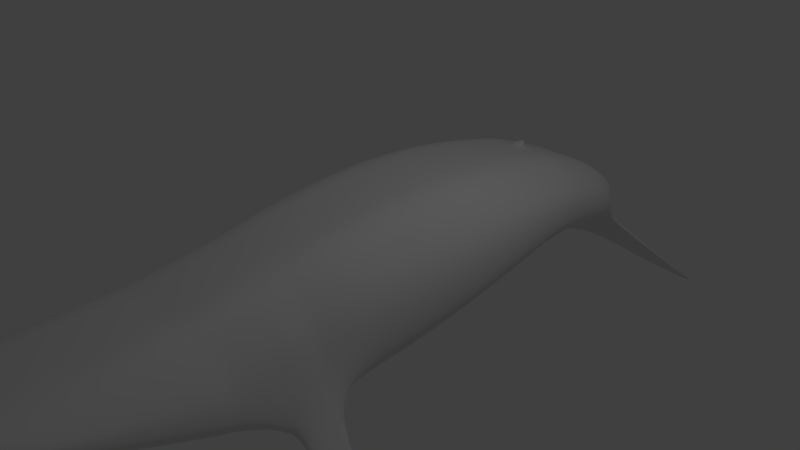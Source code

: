# Source: whale1.blend  (saved by Blender 2.79.0; exported with 4.5.12 LTS)
import bpy
from mathutils import Matrix  # noqa: F401  (used for matrix-valued properties, if any)

bpy.ops.wm.read_factory_settings(use_empty=True)
scene = bpy.context.scene
scene.name = 'Scene'

# ---- collections
col_collection_1 = bpy.data.collections.new('Collection 1'); scene.collection.children.link(col_collection_1)

# ---- materials (node trees are filled in below, after node groups)
mat_material = bpy.data.materials.new('Material')
mat_material.alpha_threshold = 0.0
mat_material.use_transparent_shadow = False
mat_material.roughness = 0.5
mat_material.line_color = (0.0, 0.0, 0.0, 1.0)

# ---- material node trees

# ---- world
world_world = bpy.data.worlds.new('World'); scene.world = world_world
world_world.color = (0.05088, 0.05088, 0.05088)
world_world.use_sun_shadow = False
world_world.sun_shadow_jitter_overblur = 0.0
world_world.cycles.sampling_method = 'MANUAL'

# ---- cameras
cam_camera = bpy.data.cameras.new('Camera')
cam_camera.clip_end = 100.0
cam_camera.lens = 35.0
cam_camera.sensor_width = 32.0
cam_camera.sensor_height = 18.0
cam_camera.ortho_scale = 7.314
cam_camera.dof.focus_distance = 0.0
cam_camera.dof.aperture_fstop = 128.0

# ---- lights
light_lamp = bpy.data.lights.new('Lamp', 'POINT')
light_lamp.transmission_factor = 0.0
light_lamp.cutoff_distance = 30.0
light_lamp.energy = 100.0
light_lamp.shadow_buffer_clip_start = 1.001
light_lamp.shadow_soft_size = 0.1
light_lamp.shadow_maximum_resolution = 0.006
light_lamp.use_absolute_resolution = True

# ---- meshes
me_cube = bpy.data.meshes.new('Cube')
me_cube.from_pydata([(0.5401, 4.307, -0.6489), (0.7496, -3.006, -0.8069), (-7.711e-07, -5.377, 0.3717), (-3.33e-07, -5.436, 0.09862), (0.75, 4.275, -0.0189), (0.7496, -3.04, 0.4363), (0.7737, -5.109, 0.2978), (0.7737, -5.168, 0.09862), (8.584e-08, 4.289, -0.6668), (-2.984e-10, -3.006, -0.9425), (1.788e-07, 4.35, 0.02936), (-4.024e-07, -3.04, 0.5215), (0.8996, 0.6716, -0.7623), (0.8996, 0.6548, 0.8662), (-1.315e-07, 0.6548, 0.9862), (8.3e-08, 0.6716, -0.8979), (0.8235, -1.167, -1.071), (0.8235, -1.193, 0.7117), (-2.945e-07, -1.193, 0.8192), (4.908e-08, -1.167, -1.207), (1.168e-07, 2.814, -0.5487), (0.7838, 2.814, -0.4131), (0.7838, 2.807, 0.6203), (4.47e-08, 2.807, 0.7204), (0.75, -2.131, -1.072), (0.75, -2.161, 0.5567), (-3.576e-07, -2.161, 0.6516), (2.235e-08, -2.131, -1.207), (0.863, 1.743, -0.525), (0.863, 1.731, 0.7995), (-5.056e-08, 1.731, 0.9141), (1.038e-07, 1.743, -0.6606), (7.805e-08, -0.2479, -1.099), (0.863, -0.2479, -0.963), (0.863, -0.2689, 0.8154), (-2.306e-07, -0.2689, 0.9313), (1.365e-07, 3.582, -0.663), (0.724, 3.582, -0.5275), (0.724, 3.579, 0.3898), (1.365e-07, 3.579, 0.4712), (0.5065, 4.436, -0.7944), (0.5989, 4.549, -0.6817), (1.058e-07, 4.888, -1.298), (1.587e-07, 4.979, -1.101), (0.7704, 3.011, -0.4328), (0.7704, 3.005, 0.5757), (8.941e-08, 3.005, 0.6721), (1.378e-07, 3.011, -0.5684), (4.47e-08, 2.965, 0.7761), (8.941e-08, 3.077, 0.7559), (-2.958e-07, -5.229, -0.04083), (0.7737, -5.01, -0.04083), (0.7737, -5.014, 0.3168), (-7.314e-07, -5.232, 0.3923), (9.817e-08, 2.279, -0.5589), (0.8235, 2.279, -0.4234), (0.8235, 2.269, 0.7181), (0.0, 2.269, 0.8261), (1.392e-07, 3.966, -0.7582), (0.6672, 3.966, -0.6226), (0.6672, 3.964, 0.2367), (1.591e-07, 3.964, 0.3057), (0.7764, 4.35, -0.6061), (1.124, -3.03, -0.09916), (-6.342e-07, -5.481, 0.3164), (0.7737, -5.212, 0.2466), (1.349, 0.6601, 0.4398), (1.235, -1.185, 0.2283), (1.176, 2.81, 0.3661), (1.125, -2.152, 0.1041), (1.295, 1.735, 0.4644), (1.295, -0.2623, 0.3393), (1.086, 3.58, 0.1591), (0.6655, 4.482, -0.7493), (1.587e-07, 4.987, -1.199), (1.156, 3.007, 0.3268), (0.9816, -4.761, 0.1535), (1.235, 2.272, 0.4356), (1.001, 3.965, 0.01559), (4.47e-08, -1.649, -1.242), (0.75, -1.649, -1.106), (0.75, -1.677, 0.6366), (-3.129e-07, -1.677, 0.738), (1.125, -1.668, 0.1617), (0.8318, 4.56, -0.9182), (0.8318, 4.484, -0.8256), (0.8318, 4.527, -0.7829), (0.8596, 4.605, -0.873), (-4.836e-07, -5.486, 0.178), (1.349, 0.6659, -0.1613), (1.235, -1.176, -0.4215), (1.176, 2.812, -0.0235), (1.25, -2.142, -0.8995), (1.295, 1.739, -0.03031), (1.295, -0.2551, -0.3118), (1.086, 3.581, -0.1842), (1.156, 3.009, -0.05299), (0.9816, -4.761, 0.1081), (1.235, 2.275, 0.006132), (1.001, 3.965, -0.3035), (0.7764, 4.328, -0.6275), (1.124, -3.018, -0.3293), (0.7737, -5.218, 0.178), (0.75, 5.448, -1.772), (1.788e-07, 5.184, -1.506), (1.252, -1.659, -0.897), (0.8318, 4.505, -0.8043), (1.688, 5.625, -1.949), (-4.083e-07, -5.474, 0.1383), (1.237, 0.6687, -0.4618), (1.132, -1.172, -0.7465), (1.078, 2.813, -0.2183), (1.205, -2.137, -0.9597), (1.187, 1.741, -0.2777), (1.187, -0.2515, -0.6374), (0.9955, 3.581, -0.3558), (1.059, 3.01, -0.2429), (0.9816, -4.761, 0.03362), (1.132, 2.277, -0.2086), (0.9174, 3.966, -0.4631), (1.201, -1.654, -0.9645), (0.6932, 4.318, -0.6382), (1.124, -3.012, -0.5681), (0.7737, -5.205, 0.1383), (0.75, 5.437, -1.783), (1.192e-07, 5.159, -1.53), (0.8596, 4.494, -0.8149), (1.688, 5.613, -1.96), (2.079, -1.659, -1.999), (1.414, -2.142, -1.118), (1.369, -2.137, -1.178), (2.028, -1.654, -2.067), (0.7737, -3.257, -0.6974), (-4.492e-07, -3.286, 0.503), (0.7737, -3.286, 0.4192), (-3.123e-08, -3.257, -0.833), (1.111, -3.279, -0.07827), (1.111, -3.267, -0.2668), (1.111, -3.262, -0.4821), (0.75, -2.667, -0.9095), (0.75, -2.699, 0.4829), (-3.85e-07, -2.699, 0.5719), (8.66e-09, -2.667, -1.045), (1.125, -2.689, -0.1524), (1.125, -2.678, -0.5018), (1.125, -2.673, -0.681), (0.7499, -2.837, -0.8582), (0.7499, -2.87, 0.4596), (-3.937e-07, -2.87, 0.5467), (1.125, -2.86, -0.1459), (1.125, -2.848, -0.4155), (1.125, -2.843, -0.6246), (4.268e-09, -2.837, -0.9937), (0.75, -1.913, -1.087), (0.75, -1.941, 0.5929), (-3.374e-07, -1.941, 0.6908), (1.125, -1.933, 0.1353), (3.248e-08, -1.913, -1.223), (1.251, -1.923, -0.8984), (1.203, -1.918, -0.9619), (2.158, -1.923, -2.108), (2.11, -1.918, -2.171), (3.859e-08, -1.781, -1.232), (0.75, -1.781, -1.097), (0.75, -1.809, 0.6147), (-3.251e-07, -1.809, 0.7144), (1.125, -1.8, 0.1347), (1.251, -1.791, -0.8977), (1.202, -1.786, -0.9632), (2.171, -1.791, -2.124), (2.122, -1.786, -2.19), (0.75, -2.022, -1.079), (0.75, -2.051, 0.5748), (-3.475e-07, -2.051, 0.6712), (1.125, -2.042, 0.1197), (1.25, -2.032, -0.8989), (1.204, -2.027, -0.9608), (1.919, -2.032, -1.79), (1.872, -2.027, -1.852), (2.742e-08, -2.022, -1.215), (0.5158, -5.284, 0.3717), (0.2579, -5.346, 0.3717), (0.5158, -5.343, 0.09862), (0.2579, -5.405, 0.09862), (0.36, 4.301, -0.6548), (0.18, 4.295, -0.6608), (0.4998, -3.006, -0.8883), (0.2499, -3.006, -0.9245), (0.5, 4.35, 0.02936), (0.25, 4.35, 0.02936), (0.4998, -3.04, 0.5215), (0.2499, -3.04, 0.5215), (0.5998, 0.6716, -0.8437), (0.2999, 0.6716, -0.8799), (0.2999, 0.6548, 0.9862), (0.5998, 0.6548, 0.9862), (0.549, -1.167, -1.153), (0.2745, -1.167, -1.189), (0.2745, -1.193, 0.8192), (0.549, -1.193, 0.8192), (0.2613, 2.807, 0.7204), (0.5225, 2.807, 0.7204), (0.5225, 2.814, -0.4945), (0.2613, 2.814, -0.5307), (0.5, -2.131, -1.153), (0.25, -2.131, -1.189), (0.25, -2.161, 0.6516), (0.5, -2.161, 0.6516), (0.2877, 1.731, 0.9141), (0.5754, 1.731, 0.9141), (0.5754, 1.743, -0.6064), (0.2877, 1.743, -0.6426), (0.2877, -0.2689, 0.9313), (0.5754, -0.2689, 0.9313), (0.5754, -0.2479, -1.044), (0.2877, -0.2479, -1.081), (0.4827, 3.582, -0.6088), (0.2413, 3.582, -0.645), (0.2413, 3.579, 0.4712), (0.4827, 3.579, 0.4712), (0.382, 4.631, -0.9268), (0.2218, 4.808, -1.201), (0.4436, 4.625, -0.747), (0.2218, 4.89, -1.012), (0.5136, 3.011, -0.5142), (0.2568, 3.011, -0.5504), (0.2568, 3.005, 0.6721), (0.5136, 3.005, 0.6721), (0.2579, -5.201, 0.3923), (0.5158, -5.139, 0.3923), (0.5158, -5.135, -0.04083), (0.2579, -5.197, -0.04083), (0.549, 2.279, -0.5047), (0.2745, 2.279, -0.541), (0.2745, 2.269, 0.8261), (0.549, 2.269, 0.8261), (0.2224, 3.964, 0.3057), (0.4448, 3.964, 0.3057), (0.4448, 3.966, -0.704), (0.2224, 3.966, -0.7402), (0.4436, 4.615, -0.8637), (0.2218, 4.889, -1.12), (0.5158, -5.387, 0.3164), (0.2579, -5.45, 0.3164), (0.25, -1.677, 0.738), (0.5, -1.677, 0.738), (0.5, -1.649, -1.187), (0.25, -1.649, -1.224), (0.5158, -5.393, 0.178), (0.2579, -5.455, 0.178), (0.5, 5.366, -1.689), (0.25, 5.248, -1.571), (0.5158, -5.38, 0.1383), (0.2579, -5.443, 0.1383), (0.5, 5.35, -1.705), (0.25, 5.228, -1.591), (0.2579, -3.286, 0.503), (0.5158, -3.286, 0.503), (0.5158, -3.257, -0.7788), (0.2579, -3.257, -0.815), (0.5, -2.667, -0.9908), (0.25, -2.667, -1.027), (0.25, -2.699, 0.5719), (0.5, -2.699, 0.5719), (0.4999, -2.837, -0.9396), (0.25, -2.837, -0.9758), (0.25, -2.87, 0.5467), (0.4999, -2.87, 0.5467), (0.25, -1.941, 0.6908), (0.5, -1.941, 0.6908), (0.5, -1.913, -1.169), (0.25, -1.913, -1.205), (0.5, -1.781, -1.178), (0.25, -1.781, -1.214), (0.25, -1.809, 0.7144), (0.5, -1.809, 0.7144), (0.25, -2.051, 0.6712), (0.5, -2.051, 0.6712), (0.5, -2.022, -1.161), (0.25, -2.022, -1.197), (0.1289, -5.362, 0.3717), (0.1289, -5.421, 0.09862), (0.09001, 4.292, -0.6638), (0.1249, -3.006, -0.9377), (0.125, 4.35, 0.02936), (0.1249, -3.04, 0.5215), (0.1499, 0.6716, -0.8931), (0.1373, -1.167, -1.202), (0.1306, 2.814, -0.5439), (0.125, -2.131, -1.202), (0.1438, 1.743, -0.6558), (0.1438, -0.2479, -1.094), (0.1207, 3.582, -0.6582), (0.1109, 4.848, -1.249), (0.1109, 4.935, -1.056), (0.1284, 3.011, -0.5636), (0.1289, -5.213, -0.04083), (0.1373, 2.279, -0.5541), (0.1112, 3.966, -0.7534), (0.1109, 4.938, -1.159), (0.1289, -5.465, 0.3164), (0.125, -1.649, -1.237), (0.1289, -5.471, 0.178), (0.125, 5.216, -1.538), (0.1289, -5.458, 0.1383), (0.125, 5.193, -1.561), (0.1289, -3.257, -0.8282), (0.125, -2.667, -1.04), (0.125, -2.837, -0.989), (0.125, -1.913, -1.218), (0.125, -1.781, -1.227), (0.125, -2.022, -1.21), (0.1499, 0.6548, 0.9862), (0.1373, -1.193, 0.8192), (0.1306, 2.807, 0.7204), (0.125, -2.161, 0.6516), (0.1438, 1.731, 0.9141), (0.1438, -0.2689, 0.9313), (0.1207, 3.579, 0.4712), (0.1284, 3.005, 0.6721), (0.0325, 2.942, 0.7761), (0.0325, 3.037, 0.7559), (0.1289, -5.217, 0.3923), (0.1373, 2.269, 0.8261), (0.1112, 3.964, 0.3057), (0.125, -1.677, 0.738), (0.1289, -3.286, 0.503), (0.125, -2.699, 0.5719), (0.125, -2.87, 0.5467), (0.125, -1.941, 0.6908), (0.125, -1.809, 0.7144), (0.125, -2.051, 0.6712), (8.941e-08, 2.965, 0.714), (4.47e-08, 2.842, 0.7483), (0.075, 2.837, 0.7483), (0.075, 2.965, 0.714), (8.941e-08, 2.976, 0.735), (0.0575, 2.877, 0.7622), (0.0575, 2.976, 0.735), (4.47e-08, 2.889, 0.7622), (1.788e-07, 4.789, -0.5356), (0.7125, 4.537, -0.3503), (0.25, 4.745, -0.4914), (0.5, 4.612, -0.3588), (0.125, 4.767, -0.5135)], [], [(230, 51, 7, 182), (300, 280, 2, 64), (149, 147, 5, 63), (322, 53, 2, 280), (76, 52, 6, 65), (258, 132, 51, 230), (326, 133, 53, 322), (328, 148, 11, 285), (308, 283, 9, 152), (290, 286, 15, 31), (316, 30, 14, 312), (70, 29, 13, 66), (291, 287, 19, 32), (317, 35, 18, 313), (71, 34, 17, 67), (75, 45, 22, 68), (338, 336, 49, 321), (295, 288, 20, 47), (311, 289, 27, 179), (331, 173, 26, 315), (174, 172, 25, 69), (77, 56, 29, 70), (323, 57, 30, 316), (297, 290, 31, 54), (66, 13, 34, 71), (312, 14, 35, 317), (286, 291, 32, 15), (298, 292, 36, 58), (324, 61, 39, 318), (78, 60, 38, 72), (305, 293, 42, 125), (343, 341, 41, 222), (282, 8, 42, 293), (0, 40, 84, 85), (292, 295, 47, 36), (318, 39, 46, 319), (72, 38, 45, 75), (321, 49, 48, 320), (227, 226, 200, 201), (136, 134, 52, 76), (288, 297, 54, 20), (314, 23, 57, 323), (68, 22, 56, 77), (4, 78, 62), (284, 10, 61, 324), (282, 298, 58, 8), (100, 62, 78, 99), (91, 68, 77, 98), (137, 136, 76, 97), (95, 72, 75, 96), (60, 78, 4), (294, 299, 74, 43), (99, 78, 72, 95), (89, 66, 71, 94), (98, 77, 70, 93), (175, 174, 69, 92), (96, 75, 68, 91), (94, 71, 67, 90), (93, 70, 66, 89), (97, 76, 65, 102), (150, 149, 63, 101), (302, 300, 64, 88), (90, 67, 83, 105), (67, 17, 81, 83), (313, 18, 82, 325), (287, 301, 79, 19), (126, 85, 84, 127), (73, 62, 86, 87), (121, 0, 85, 126), (103, 73, 87, 107), (124, 103, 107, 127), (62, 100, 106, 86), (86, 106, 107, 87), (110, 90, 105, 120), (304, 302, 88, 108), (151, 150, 101, 122), (117, 97, 102, 123), (113, 93, 89, 109), (114, 94, 90, 110), (116, 96, 91, 111), (92, 112, 130, 129), (118, 98, 93, 113), (109, 89, 94, 114), (119, 99, 95, 115), (115, 95, 96, 116), (138, 137, 97, 117), (111, 91, 98, 118), (121, 100, 99, 119), (299, 303, 104, 74), (0, 121, 119, 59), (21, 111, 118, 55), (132, 138, 117, 51), (37, 115, 116, 44), (59, 119, 115, 37), (12, 109, 114, 33), (55, 118, 113, 28), (171, 176, 112, 24), (44, 116, 111, 21), (33, 114, 110, 16), (28, 113, 109, 12), (51, 117, 123, 7), (146, 151, 122, 1), (281, 304, 108, 3), (16, 110, 120, 80), (40, 124, 127, 84), (100, 121, 126, 106), (106, 126, 127, 107), (303, 305, 125, 104), (178, 177, 129, 130), (175, 92, 129, 177), (168, 120, 131, 170), (120, 105, 128, 131), (1, 122, 138, 132), (122, 101, 137, 138), (101, 63, 136, 137), (63, 5, 134, 136), (285, 11, 133, 326), (186, 1, 132, 258), (24, 112, 145, 139), (112, 92, 144, 145), (92, 69, 143, 144), (289, 307, 142, 27), (315, 26, 141, 327), (69, 25, 140, 143), (139, 145, 151, 146), (145, 144, 150, 151), (144, 143, 149, 150), (307, 308, 152, 142), (327, 141, 148, 328), (143, 140, 147, 149), (176, 159, 161, 178), (167, 158, 160, 169), (170, 169, 160, 161), (163, 168, 159, 153), (167, 166, 156, 158), (166, 164, 154, 156), (330, 165, 155, 329), (310, 309, 157, 162), (301, 310, 162, 79), (325, 82, 165, 330), (83, 81, 164, 166), (105, 83, 166, 167), (80, 120, 168, 163), (131, 128, 169, 170), (105, 167, 169, 128), (159, 168, 170, 161), (112, 176, 178, 130), (158, 175, 177, 160), (161, 160, 177, 178), (153, 159, 176, 171), (158, 156, 174, 175), (156, 154, 172, 174), (329, 155, 173, 331), (309, 311, 179, 157), (153, 171, 278, 270), (270, 278, 279, 271), (154, 269, 277, 172), (269, 268, 276, 277), (81, 245, 275, 164), (245, 244, 274, 275), (80, 163, 272, 246), (246, 272, 273, 247), (163, 153, 270, 272), (272, 270, 271, 273), (164, 275, 269, 154), (275, 274, 268, 269), (140, 263, 267, 147), (263, 262, 266, 267), (139, 146, 264, 260), (260, 264, 265, 261), (25, 207, 263, 140), (207, 206, 262, 263), (24, 139, 260, 204), (204, 260, 261, 205), (283, 187, 259, 306), (187, 186, 258, 259), (5, 190, 257, 134), (190, 191, 256, 257), (103, 124, 254, 250), (250, 254, 255, 251), (7, 123, 252, 182), (182, 252, 253, 183), (73, 103, 250, 240), (240, 250, 251, 241), (123, 102, 248, 252), (252, 248, 249, 253), (16, 80, 246, 196), (196, 246, 247, 197), (17, 199, 245, 81), (199, 198, 244, 245), (102, 65, 242, 248), (248, 242, 243, 249), (41, 73, 240, 222), (222, 240, 241, 223), (0, 59, 238, 184), (184, 238, 239, 185), (4, 188, 237, 60), (188, 189, 236, 237), (22, 201, 235, 56), (201, 200, 234, 235), (21, 55, 232, 202), (202, 232, 233, 203), (38, 219, 227, 45), (219, 218, 226, 227), (37, 44, 224, 216), (216, 224, 225, 217), (0, 184, 220, 40), (184, 185, 221, 220), (344, 342, 223, 294), (342, 343, 222, 223), (124, 40, 220, 254), (254, 220, 221, 255), (60, 237, 219, 38), (237, 236, 218, 219), (59, 37, 216, 238), (238, 216, 217, 239), (12, 33, 214, 192), (192, 214, 215, 193), (13, 195, 213, 34), (195, 194, 212, 213), (55, 28, 210, 232), (232, 210, 211, 233), (56, 235, 209, 29), (235, 234, 208, 209), (172, 277, 207, 25), (277, 276, 206, 207), (171, 24, 204, 278), (278, 204, 205, 279), (44, 21, 202, 224), (224, 202, 203, 225), (45, 227, 201, 22), (337, 338, 321, 320), (34, 213, 199, 17), (213, 212, 198, 199), (33, 16, 196, 214), (214, 196, 197, 215), (29, 209, 195, 13), (209, 208, 194, 195), (28, 12, 192, 210), (210, 192, 193, 211), (146, 1, 186, 264), (264, 186, 187, 265), (147, 267, 190, 5), (267, 266, 191, 190), (134, 257, 229, 52), (257, 256, 228, 229), (306, 259, 231, 296), (259, 258, 230, 231), (52, 229, 180, 6), (229, 228, 181, 180), (65, 6, 180, 242), (242, 180, 181, 243), (296, 231, 183, 281), (231, 230, 182, 183), (50, 296, 281, 3), (135, 306, 296, 50), (340, 344, 294, 43), (339, 337, 320, 48), (9, 283, 306, 135), (271, 279, 311, 309), (268, 329, 331, 276), (244, 325, 330, 274), (247, 273, 310, 301), (273, 271, 309, 310), (274, 330, 329, 268), (262, 327, 328, 266), (261, 265, 308, 307), (206, 315, 327, 262), (205, 261, 307, 289), (191, 285, 326, 256), (251, 255, 305, 303), (183, 253, 304, 281), (241, 251, 303, 299), (253, 249, 302, 304), (197, 247, 301, 287), (198, 313, 325, 244), (249, 243, 300, 302), (223, 241, 299, 294), (185, 239, 298, 282), (189, 284, 324, 236), (200, 314, 323, 234), (203, 233, 297, 288), (218, 318, 319, 226), (217, 225, 295, 292), (185, 282, 293, 221), (255, 221, 293, 305), (236, 324, 318, 218), (239, 217, 292, 298), (193, 215, 291, 286), (194, 312, 317, 212), (233, 211, 290, 297), (234, 323, 316, 208), (276, 331, 315, 206), (279, 205, 289, 311), (225, 203, 288, 295), (200, 226, 319, 314), (212, 317, 313, 198), (215, 197, 287, 291), (208, 316, 312, 194), (211, 193, 286, 290), (265, 187, 283, 308), (266, 328, 285, 191), (256, 326, 322, 228), (228, 322, 280, 181), (243, 181, 280, 300), (23, 314, 334, 333), (314, 319, 335, 334), (319, 46, 332, 335), (333, 334, 337, 339), (334, 335, 338, 337), (335, 332, 336, 338), (4, 62, 41, 341), (73, 41, 62), (10, 284, 344, 340), (189, 188, 343, 342), (284, 189, 342, 344), (188, 4, 341, 343)])
me_cube.polygons.foreach_set('use_smooth', [1, 1, 1, 1, 1, 1, 1, 1, 1, 1, 1, 1, 1, 1, 1, 1, 1, 1, 1, 1, 1, 1, 1, 1, 1, 1, 1, 1, 1, 1, 1, 1, 1, 1, 1, 1, 1, 1, 1, 1, 1, 1, 1, 1, 1, 1, 1, 1, 1, 1, 1, 1, 1, 1, 1, 1, 1, 1, 1, 1, 1, 1, 1, 1, 1, 1, 1, 1, 1, 1, 1, 1, 1, 1, 1, 1, 1, 1, 1, 1, 1, 1, 1, 1, 1, 1, 1, 1, 1, 1, 1, 1, 1, 1, 1, 1, 1, 1, 1, 1, 1, 1, 1, 1, 1, 1, 1, 1, 1, 1, 1, 1, 1, 1, 1, 1, 1, 1, 1, 1, 1, 1, 1, 1, 1, 1, 1, 1, 1, 1, 1, 1, 1, 1, 1, 1, 1, 1, 1, 1, 1, 1, 1, 1, 1, 1, 1, 1, 1, 1, 1, 1, 1, 1, 1, 1, 1, 1, 1, 1, 1, 1, 1, 1, 1, 1, 1, 1, 1, 1, 1, 1, 1, 1, 1, 1, 1, 1, 1, 1, 1, 1, 1, 1, 1, 1, 1, 1, 1, 1, 1, 1, 1, 1, 1, 1, 1, 1, 1, 1, 1, 1, 1, 1, 1, 1, 1, 1, 1, 1, 1, 1, 1, 1, 1, 1, 1, 1, 1, 1, 1, 1, 1, 1, 1, 1, 1, 1, 1, 1, 1, 0, 1, 1, 1, 1, 1, 1, 1, 1, 1, 1, 1, 1, 1, 1, 1, 1, 1, 1, 1, 1, 1, 1, 1, 1, 1, 1, 1, 1, 1, 1, 1, 1, 1, 1, 1, 1, 1, 1, 1, 1, 1, 1, 1, 1, 1, 1, 1, 1, 1, 1, 1, 1, 1, 1, 1, 1, 1, 1, 1, 1, 1, 1, 1, 1, 1, 1, 1, 1, 1, 1, 1, 1, 1, 1, 0, 1, 1, 0, 1, 1, 1, 1, 1, 1, 1])
_k = {(87, 107): 0.49804, (103, 124): 0.49804, (107, 127): 0.49804, (103, 107): 0.49804, (84, 127): 0.49804, (124, 127): 0.49804, (126, 127): 0.49804}
me_cube.attributes.new('crease_edge', 'FLOAT', 'EDGE').data.foreach_set('value', [_k.get((min(e.vertices), max(e.vertices)), 0.0) for e in me_cube.edges])
me_cube.materials.append(mat_material)
me_cube.use_remesh_preserve_volume = False
me_cube.use_remesh_preserve_attributes = False
me_cube.use_mirror_vertex_groups = False
me_cube.update()

# ---- objects
ob_cube = bpy.data.objects.new('Cube', me_cube)
ob_lamp = bpy.data.objects.new('Lamp', light_lamp)
ob_camera = bpy.data.objects.new('Camera', cam_camera)

# ---- transforms, parenting, visibility, modifiers, constraints
ob_cube.location = (0.0, 0.0, 0.0)
ob_cube.lock_rotations_4d = False
ob_cube.empty_display_type = 'ARROWS'
ob_cube.lineart.crease_threshold = 0.0
_m = ob_cube.modifiers.new('Mirror', 'MIRROR')
_m = ob_cube.modifiers.new('Subsurf', 'SUBSURF')
_m.uv_smooth = 'PRESERVE_CORNERS'
_m.quality = 2
_m.show_only_control_edges = False
ob_lamp.location = (4.076, 1.005, 5.904)
ob_lamp.rotation_euler = (0.6503, 0.05522, 1.866)
ob_lamp.lock_rotations_4d = False
ob_lamp.empty_display_type = 'ARROWS'
ob_lamp.color = (0.0, 0.0, 0.0, 0.0)
ob_lamp.lineart.crease_threshold = 0.0
ob_camera.location = (7.481, -6.508, 5.344)
ob_camera.rotation_euler = (1.109, 0.0, 0.8149)
ob_camera.lock_rotations_4d = False
ob_camera.empty_display_type = 'ARROWS'
ob_camera.color = (0.0, 0.0, 0.0, 0.0)
ob_camera.display_type = 'WIRE'
ob_camera.lineart.crease_threshold = 0.0

# ---- collection membership
col_collection_1.objects.link(ob_cube)
col_collection_1.objects.link(ob_lamp)
col_collection_1.objects.link(ob_camera)

# ---- scene / render settings (as saved in the file)
scene.camera = ob_camera
scene.frame_start = 1; scene.frame_end = 250; scene.frame_set(1)
scene.render.engine = 'BLENDER_EEVEE_NEXT'
scene.render.resolution_percentage = 50
scene.render.dither_intensity = 0.0
scene.cycles.use_denoising = False
scene.cycles.samples = 128
scene.cycles.sampling_pattern = 'TABULATED_SOBOL'
scene.cycles.use_adaptive_sampling = False
scene.cycles.use_light_tree = False
scene.cycles.blur_glossy = 0.0
scene.cycles.sample_clamp_indirect = 0.0
scene.view_settings.view_transform = 'Standard'
bpy.context.view_layer.update()
